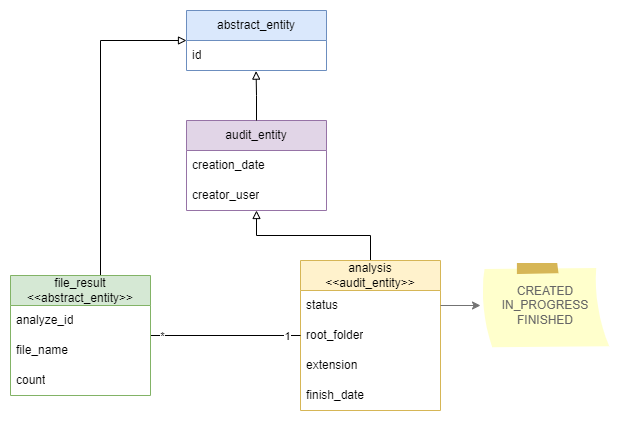

The diagram above was exported from draw.io. Its source (the exported page's mxGraphModel, read from the mxfile embedded in the PNG):
<mxGraphModel dx="1050" dy="565" grid="1" gridSize="10" guides="1" tooltips="1" connect="1" arrows="1" fold="1" page="1" pageScale="1" pageWidth="827" pageHeight="1169" math="0" shadow="0">
  <root>
    <mxCell id="0" />
    <mxCell id="1" parent="0" />
    <mxCell id="pbf2W3RUWP4MLnRPLEsX-44" style="edgeStyle=orthogonalEdgeStyle;rounded=0;orthogonalLoop=1;jettySize=auto;html=1;endArrow=block;endFill=0;" parent="1" source="pbf2W3RUWP4MLnRPLEsX-15" target="pbf2W3RUWP4MLnRPLEsX-27" edge="1">
      <mxGeometry relative="1" as="geometry" />
    </mxCell>
    <mxCell id="pbf2W3RUWP4MLnRPLEsX-15" value="&lt;div&gt;analysis&lt;/div&gt;&lt;div&gt;&amp;lt;&amp;lt;audit_entity&amp;gt;&amp;gt;&lt;/div&gt;" style="swimlane;fontStyle=0;childLayout=stackLayout;horizontal=1;startSize=30;horizontalStack=0;resizeParent=1;resizeParentMax=0;resizeLast=0;collapsible=1;marginBottom=0;whiteSpace=wrap;html=1;fillColor=#fff2cc;strokeColor=#d6b656;" parent="1" vertex="1">
      <mxGeometry x="430" y="330" width="140" height="150" as="geometry" />
    </mxCell>
    <mxCell id="pbf2W3RUWP4MLnRPLEsX-16" value="status" style="text;strokeColor=none;fillColor=none;align=left;verticalAlign=middle;spacingLeft=4;spacingRight=4;overflow=hidden;points=[[0,0.5],[1,0.5]];portConstraint=eastwest;rotatable=0;whiteSpace=wrap;html=1;" parent="pbf2W3RUWP4MLnRPLEsX-15" vertex="1">
      <mxGeometry y="30" width="140" height="30" as="geometry" />
    </mxCell>
    <mxCell id="pbf2W3RUWP4MLnRPLEsX-38" value="root_folder" style="text;strokeColor=none;fillColor=none;align=left;verticalAlign=middle;spacingLeft=4;spacingRight=4;overflow=hidden;points=[[0,0.5],[1,0.5]];portConstraint=eastwest;rotatable=0;whiteSpace=wrap;html=1;" parent="pbf2W3RUWP4MLnRPLEsX-15" vertex="1">
      <mxGeometry y="60" width="140" height="30" as="geometry" />
    </mxCell>
    <mxCell id="pbf2W3RUWP4MLnRPLEsX-23" value="extension" style="text;strokeColor=none;fillColor=none;align=left;verticalAlign=middle;spacingLeft=4;spacingRight=4;overflow=hidden;points=[[0,0.5],[1,0.5]];portConstraint=eastwest;rotatable=0;whiteSpace=wrap;html=1;" parent="pbf2W3RUWP4MLnRPLEsX-15" vertex="1">
      <mxGeometry y="90" width="140" height="30" as="geometry" />
    </mxCell>
    <mxCell id="pbf2W3RUWP4MLnRPLEsX-17" value="finish_date" style="text;strokeColor=none;fillColor=none;align=left;verticalAlign=middle;spacingLeft=4;spacingRight=4;overflow=hidden;points=[[0,0.5],[1,0.5]];portConstraint=eastwest;rotatable=0;whiteSpace=wrap;html=1;" parent="pbf2W3RUWP4MLnRPLEsX-15" vertex="1">
      <mxGeometry y="120" width="140" height="30" as="geometry" />
    </mxCell>
    <mxCell id="pbf2W3RUWP4MLnRPLEsX-36" style="edgeStyle=orthogonalEdgeStyle;rounded=0;orthogonalLoop=1;jettySize=auto;html=1;endArrow=none;endFill=0;" parent="1" source="pbf2W3RUWP4MLnRPLEsX-20" target="pbf2W3RUWP4MLnRPLEsX-15" edge="1">
      <mxGeometry relative="1" as="geometry" />
    </mxCell>
    <mxCell id="pbf2W3RUWP4MLnRPLEsX-42" value="1" style="edgeLabel;html=1;align=center;verticalAlign=middle;resizable=0;points=[];" parent="pbf2W3RUWP4MLnRPLEsX-36" vertex="1" connectable="0">
      <mxGeometry x="0.8121" relative="1" as="geometry">
        <mxPoint as="offset" />
      </mxGeometry>
    </mxCell>
    <mxCell id="pbf2W3RUWP4MLnRPLEsX-43" value="*" style="edgeLabel;html=1;align=center;verticalAlign=middle;resizable=0;points=[];" parent="pbf2W3RUWP4MLnRPLEsX-36" vertex="1" connectable="0">
      <mxGeometry x="-0.8578" relative="1" as="geometry">
        <mxPoint as="offset" />
      </mxGeometry>
    </mxCell>
    <mxCell id="pbf2W3RUWP4MLnRPLEsX-45" style="edgeStyle=orthogonalEdgeStyle;rounded=0;orthogonalLoop=1;jettySize=auto;html=1;endArrow=block;endFill=0;" parent="1" source="pbf2W3RUWP4MLnRPLEsX-20" target="pbf2W3RUWP4MLnRPLEsX-24" edge="1">
      <mxGeometry relative="1" as="geometry">
        <Array as="points">
          <mxPoint x="230" y="110" />
        </Array>
      </mxGeometry>
    </mxCell>
    <mxCell id="pbf2W3RUWP4MLnRPLEsX-20" value="file_result&lt;div&gt;&amp;lt;&amp;lt;abstract_entity&amp;gt;&amp;gt;&lt;/div&gt;" style="swimlane;fontStyle=0;childLayout=stackLayout;horizontal=1;startSize=30;horizontalStack=0;resizeParent=1;resizeParentMax=0;resizeLast=0;collapsible=1;marginBottom=0;whiteSpace=wrap;html=1;fillColor=#d5e8d4;strokeColor=#82b366;" parent="1" vertex="1">
      <mxGeometry x="140" y="345" width="140" height="120" as="geometry" />
    </mxCell>
    <mxCell id="pbf2W3RUWP4MLnRPLEsX-22" value="analyze_id" style="text;strokeColor=none;fillColor=none;align=left;verticalAlign=middle;spacingLeft=4;spacingRight=4;overflow=hidden;points=[[0,0.5],[1,0.5]];portConstraint=eastwest;rotatable=0;whiteSpace=wrap;html=1;" parent="pbf2W3RUWP4MLnRPLEsX-20" vertex="1">
      <mxGeometry y="30" width="140" height="30" as="geometry" />
    </mxCell>
    <mxCell id="pbf2W3RUWP4MLnRPLEsX-35" value="file_name" style="text;strokeColor=none;fillColor=none;align=left;verticalAlign=middle;spacingLeft=4;spacingRight=4;overflow=hidden;points=[[0,0.5],[1,0.5]];portConstraint=eastwest;rotatable=0;whiteSpace=wrap;html=1;" parent="pbf2W3RUWP4MLnRPLEsX-20" vertex="1">
      <mxGeometry y="60" width="140" height="30" as="geometry" />
    </mxCell>
    <mxCell id="pbf2W3RUWP4MLnRPLEsX-37" value="count" style="text;strokeColor=none;fillColor=none;align=left;verticalAlign=middle;spacingLeft=4;spacingRight=4;overflow=hidden;points=[[0,0.5],[1,0.5]];portConstraint=eastwest;rotatable=0;whiteSpace=wrap;html=1;" parent="pbf2W3RUWP4MLnRPLEsX-20" vertex="1">
      <mxGeometry y="90" width="140" height="30" as="geometry" />
    </mxCell>
    <mxCell id="pbf2W3RUWP4MLnRPLEsX-24" value="abstract_entity" style="swimlane;fontStyle=0;childLayout=stackLayout;horizontal=1;startSize=30;horizontalStack=0;resizeParent=1;resizeParentMax=0;resizeLast=0;collapsible=1;marginBottom=0;whiteSpace=wrap;html=1;fillColor=#dae8fc;strokeColor=#6c8ebf;" parent="1" vertex="1">
      <mxGeometry x="316" y="80" width="140" height="60" as="geometry" />
    </mxCell>
    <mxCell id="pbf2W3RUWP4MLnRPLEsX-25" value="id" style="text;strokeColor=none;fillColor=none;align=left;verticalAlign=middle;spacingLeft=4;spacingRight=4;overflow=hidden;points=[[0,0.5],[1,0.5]];portConstraint=eastwest;rotatable=0;whiteSpace=wrap;html=1;" parent="pbf2W3RUWP4MLnRPLEsX-24" vertex="1">
      <mxGeometry y="30" width="140" height="30" as="geometry" />
    </mxCell>
    <mxCell id="pbf2W3RUWP4MLnRPLEsX-27" value="audit_entity" style="swimlane;fontStyle=0;childLayout=stackLayout;horizontal=1;startSize=30;horizontalStack=0;resizeParent=1;resizeParentMax=0;resizeLast=0;collapsible=1;marginBottom=0;whiteSpace=wrap;html=1;fillColor=#e1d5e7;strokeColor=#9673a6;" parent="1" vertex="1">
      <mxGeometry x="316" y="190" width="140" height="90" as="geometry" />
    </mxCell>
    <mxCell id="pbf2W3RUWP4MLnRPLEsX-28" value="creation_date" style="text;strokeColor=none;fillColor=none;align=left;verticalAlign=middle;spacingLeft=4;spacingRight=4;overflow=hidden;points=[[0,0.5],[1,0.5]];portConstraint=eastwest;rotatable=0;whiteSpace=wrap;html=1;" parent="pbf2W3RUWP4MLnRPLEsX-27" vertex="1">
      <mxGeometry y="30" width="140" height="30" as="geometry" />
    </mxCell>
    <mxCell id="pbf2W3RUWP4MLnRPLEsX-29" value="creator_user" style="text;strokeColor=none;fillColor=none;align=left;verticalAlign=middle;spacingLeft=4;spacingRight=4;overflow=hidden;points=[[0,0.5],[1,0.5]];portConstraint=eastwest;rotatable=0;whiteSpace=wrap;html=1;" parent="pbf2W3RUWP4MLnRPLEsX-27" vertex="1">
      <mxGeometry y="60" width="140" height="30" as="geometry" />
    </mxCell>
    <mxCell id="pbf2W3RUWP4MLnRPLEsX-33" style="edgeStyle=orthogonalEdgeStyle;rounded=0;orthogonalLoop=1;jettySize=auto;html=1;entryX=0.497;entryY=1.02;entryDx=0;entryDy=0;entryPerimeter=0;endArrow=block;endFill=0;" parent="1" source="pbf2W3RUWP4MLnRPLEsX-27" target="pbf2W3RUWP4MLnRPLEsX-25" edge="1">
      <mxGeometry relative="1" as="geometry" />
    </mxCell>
    <mxCell id="pbf2W3RUWP4MLnRPLEsX-39" value="CREATED&lt;div style=&quot;font-size: 12px;&quot;&gt;IN_PROGRESS&lt;/div&gt;&lt;div style=&quot;font-size: 12px;&quot;&gt;FINISHED&lt;/div&gt;" style="strokeWidth=1;shadow=0;dashed=0;align=center;html=1;shape=mxgraph.mockup.text.stickyNote2;fontColor=#666666;mainText=;fontSize=12;whiteSpace=wrap;fillColor=#ffffcc;strokeColor=#D6B656;" parent="1" vertex="1">
      <mxGeometry x="610" y="332.5" width="130" height="85" as="geometry" />
    </mxCell>
    <mxCell id="pbf2W3RUWP4MLnRPLEsX-40" style="edgeStyle=orthogonalEdgeStyle;rounded=0;orthogonalLoop=1;jettySize=auto;html=1;fontColor=default;strokeColor=#737373;" parent="1" source="pbf2W3RUWP4MLnRPLEsX-16" target="pbf2W3RUWP4MLnRPLEsX-39" edge="1">
      <mxGeometry relative="1" as="geometry" />
    </mxCell>
  </root>
</mxGraphModel>